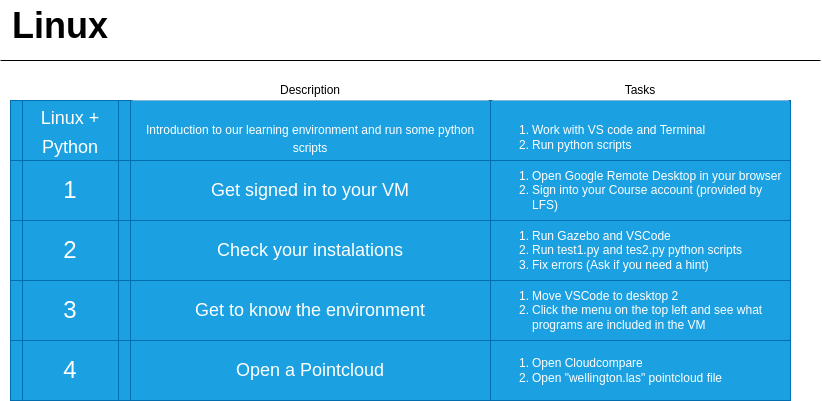

The diagram above was exported from draw.io. Its source (the exported page's mxGraphModel, read from the mxfile embedded in the PNG):
<mxGraphModel dx="1414" dy="817" grid="1" gridSize="10" guides="1" tooltips="1" connect="1" arrows="1" fold="1" page="1" pageScale="1" pageWidth="827" pageHeight="1169" math="0" shadow="0">
  <root>
    <mxCell id="0" />
    <mxCell id="1" parent="0" />
    <mxCell id="hGiuJmZxs9OObW-lJz3v-1" value="1" style="shape=process;whiteSpace=wrap;html=1;backgroundOutline=1;fontSize=24;fillColor=#1ba1e2;strokeColor=#006EAF;fontColor=#ffffff;" vertex="1" parent="1">
      <mxGeometry x="10" y="180" width="120" height="60" as="geometry" />
    </mxCell>
    <mxCell id="hGiuJmZxs9OObW-lJz3v-2" value="2" style="shape=process;whiteSpace=wrap;html=1;backgroundOutline=1;fontSize=24;fillColor=#1ba1e2;strokeColor=#006EAF;fontColor=#ffffff;" vertex="1" parent="1">
      <mxGeometry x="10" y="240" width="120" height="60" as="geometry" />
    </mxCell>
    <mxCell id="hGiuJmZxs9OObW-lJz3v-3" value="3" style="shape=process;whiteSpace=wrap;html=1;backgroundOutline=1;fontSize=24;fillColor=#1ba1e2;strokeColor=#006EAF;fontColor=#ffffff;" vertex="1" parent="1">
      <mxGeometry x="10" y="300" width="120" height="60" as="geometry" />
    </mxCell>
    <mxCell id="hGiuJmZxs9OObW-lJz3v-4" value="4" style="shape=process;whiteSpace=wrap;html=1;backgroundOutline=1;fontSize=24;fillColor=#1ba1e2;strokeColor=#006EAF;fontColor=#ffffff;" vertex="1" parent="1">
      <mxGeometry x="10" y="360" width="120" height="60" as="geometry" />
    </mxCell>
    <mxCell id="hGiuJmZxs9OObW-lJz3v-5" value="&lt;font style=&quot;font-size: 18px&quot;&gt;Linux + Python&lt;br&gt;&lt;/font&gt;" style="shape=process;whiteSpace=wrap;html=1;backgroundOutline=1;fontSize=24;fillColor=#1ba1e2;strokeColor=#006EAF;fontColor=#ffffff;" vertex="1" parent="1">
      <mxGeometry x="10" y="120" width="120" height="60" as="geometry" />
    </mxCell>
    <mxCell id="hGiuJmZxs9OObW-lJz3v-6" value="" style="rounded=0;whiteSpace=wrap;html=1;fontSize=18;fillColor=#1ba1e2;strokeColor=#006EAF;fontColor=#ffffff;" vertex="1" parent="1">
      <mxGeometry x="130" y="120" width="360" height="60" as="geometry" />
    </mxCell>
    <mxCell id="hGiuJmZxs9OObW-lJz3v-7" value="&lt;div style=&quot;font-size: 12px&quot; align=&quot;left&quot;&gt;&lt;br&gt;&lt;ol&gt;&lt;li&gt;&lt;font style=&quot;font-size: 12px&quot;&gt;Work with VS code and Terminal&lt;br&gt;&lt;/font&gt;&lt;/li&gt;&lt;li&gt;&lt;div&gt;&lt;font style=&quot;font-size: 12px&quot;&gt;Run python scripts&lt;/font&gt;&lt;/div&gt;&lt;/li&gt;&lt;/ol&gt;&lt;/div&gt;" style="rounded=0;whiteSpace=wrap;html=1;fontSize=18;fillColor=#1ba1e2;strokeColor=#006EAF;align=left;fontColor=#ffffff;" vertex="1" parent="1">
      <mxGeometry x="490" y="120" width="300" height="60" as="geometry" />
    </mxCell>
    <mxCell id="hGiuJmZxs9OObW-lJz3v-8" value="Get signed in to your VM" style="rounded=0;whiteSpace=wrap;html=1;fontSize=18;fillColor=#1ba1e2;strokeColor=#006EAF;fontColor=#ffffff;" vertex="1" parent="1">
      <mxGeometry x="130" y="180" width="360" height="60" as="geometry" />
    </mxCell>
    <mxCell id="hGiuJmZxs9OObW-lJz3v-9" value="&lt;div style=&quot;font-size: 12px&quot; align=&quot;left&quot;&gt;&lt;ol&gt;&lt;li&gt;Open Google Remote Desktop in your browser&lt;br&gt;&lt;/li&gt;&lt;li&gt;&lt;font style=&quot;font-size: 12px&quot;&gt;Sign into your Course account (provided by LFS)&lt;br&gt;&lt;/font&gt;&lt;/li&gt;&lt;/ol&gt;&lt;/div&gt;" style="rounded=0;whiteSpace=wrap;html=1;fontSize=18;fillColor=#1ba1e2;strokeColor=#006EAF;align=left;fontColor=#ffffff;" vertex="1" parent="1">
      <mxGeometry x="490" y="180" width="300" height="60" as="geometry" />
    </mxCell>
    <mxCell id="hGiuJmZxs9OObW-lJz3v-10" value="&lt;div style=&quot;font-size: 36px&quot; align=&quot;left&quot;&gt;&lt;b&gt;&lt;font style=&quot;font-size: 36px&quot;&gt;Linux&lt;br&gt;&lt;/font&gt;&lt;/b&gt;&lt;/div&gt;" style="rounded=1;whiteSpace=wrap;html=1;strokeColor=none;align=left;" vertex="1" parent="1">
      <mxGeometry x="10" y="20" width="780" height="50" as="geometry" />
    </mxCell>
    <mxCell id="hGiuJmZxs9OObW-lJz3v-11" value="&lt;p style=&quot;line-height: 0.5&quot;&gt;&lt;font style=&quot;font-size: 12px&quot; color=&quot;#FFFFFF&quot;&gt;Introduction to our learning environment and run some python scripts&lt;/font&gt;&lt;/p&gt;" style="text;html=1;strokeColor=#006EAF;fillColor=#1ba1e2;align=center;verticalAlign=middle;whiteSpace=wrap;rounded=0;fontSize=36;fontColor=#ffffff;" vertex="1" parent="1">
      <mxGeometry x="130" y="120" width="360" height="60" as="geometry" />
    </mxCell>
    <mxCell id="hGiuJmZxs9OObW-lJz3v-12" value="&lt;div align=&quot;center&quot;&gt;Description&lt;/div&gt;" style="rounded=1;whiteSpace=wrap;html=1;strokeColor=none;align=center;" vertex="1" parent="1">
      <mxGeometry x="130" y="100" width="360" height="20" as="geometry" />
    </mxCell>
    <mxCell id="hGiuJmZxs9OObW-lJz3v-13" value="Tasks" style="rounded=1;whiteSpace=wrap;html=1;strokeColor=none;align=center;" vertex="1" parent="1">
      <mxGeometry x="490" y="100" width="300" height="20" as="geometry" />
    </mxCell>
    <mxCell id="hGiuJmZxs9OObW-lJz3v-14" value="Check your instalations" style="rounded=0;whiteSpace=wrap;html=1;fontSize=18;fillColor=#1ba1e2;strokeColor=#006EAF;fontColor=#ffffff;" vertex="1" parent="1">
      <mxGeometry x="130" y="240" width="360" height="60" as="geometry" />
    </mxCell>
    <mxCell id="hGiuJmZxs9OObW-lJz3v-15" value="&lt;ol style=&quot;font-size: 12px&quot;&gt;&lt;li&gt;Run Gazebo and VSCode&lt;/li&gt;&lt;li&gt;Run test1.py and tes2.py python scripts&lt;/li&gt;&lt;li&gt;Fix errors (Ask if you need a hint)&lt;br&gt;&lt;/li&gt;&lt;/ol&gt;" style="rounded=0;whiteSpace=wrap;html=1;fontSize=18;fillColor=#1ba1e2;strokeColor=#006EAF;align=left;fontColor=#ffffff;" vertex="1" parent="1">
      <mxGeometry x="490" y="240" width="300" height="60" as="geometry" />
    </mxCell>
    <mxCell id="hGiuJmZxs9OObW-lJz3v-16" value="Get to know the environment" style="rounded=0;whiteSpace=wrap;html=1;fontSize=18;fillColor=#1ba1e2;strokeColor=#006EAF;fontColor=#ffffff;" vertex="1" parent="1">
      <mxGeometry x="130" y="300" width="360" height="60" as="geometry" />
    </mxCell>
    <mxCell id="hGiuJmZxs9OObW-lJz3v-17" value="&lt;div style=&quot;font-size: 12px&quot; align=&quot;left&quot;&gt;&lt;ol&gt;&lt;li&gt;&lt;font style=&quot;font-size: 12px&quot;&gt;Move VSCode to desktop 2&lt;br&gt;&lt;/font&gt;&lt;/li&gt;&lt;li&gt;&lt;font style=&quot;font-size: 12px&quot;&gt;Click the menu on the top left and see what programs are included in the VM&lt;br&gt;&lt;/font&gt;&lt;/li&gt;&lt;/ol&gt;&lt;/div&gt;" style="rounded=0;whiteSpace=wrap;html=1;fontSize=18;fillColor=#1ba1e2;strokeColor=#006EAF;align=left;fontColor=#ffffff;" vertex="1" parent="1">
      <mxGeometry x="490" y="300" width="300" height="60" as="geometry" />
    </mxCell>
    <mxCell id="hGiuJmZxs9OObW-lJz3v-18" value="Open a Pointcloud" style="rounded=0;whiteSpace=wrap;html=1;fontSize=18;fillColor=#1ba1e2;strokeColor=#006EAF;fontColor=#ffffff;" vertex="1" parent="1">
      <mxGeometry x="130" y="360" width="360" height="60" as="geometry" />
    </mxCell>
    <mxCell id="hGiuJmZxs9OObW-lJz3v-19" value="&lt;div style=&quot;font-size: 12px&quot; align=&quot;left&quot;&gt;&lt;ol&gt;&lt;li&gt;&lt;font style=&quot;font-size: 12px&quot;&gt;Open Cloudcompare&lt;/font&gt;&lt;/li&gt;&lt;li&gt;&lt;font style=&quot;font-size: 12px&quot;&gt;Open &quot;wellington.las&quot; pointcloud file&lt;br&gt;&lt;/font&gt;&lt;/li&gt;&lt;/ol&gt;&lt;/div&gt;" style="rounded=0;whiteSpace=wrap;html=1;fontSize=18;fillColor=#1ba1e2;strokeColor=#006EAF;align=left;fontColor=#ffffff;" vertex="1" parent="1">
      <mxGeometry x="490" y="360" width="300" height="60" as="geometry" />
    </mxCell>
    <mxCell id="hGiuJmZxs9OObW-lJz3v-20" value="" style="endArrow=none;html=1;rounded=0;" edge="1" parent="1">
      <mxGeometry width="50" height="50" relative="1" as="geometry">
        <mxPoint x="820" y="80" as="sourcePoint" />
        <mxPoint y="80" as="targetPoint" />
      </mxGeometry>
    </mxCell>
  </root>
</mxGraphModel>